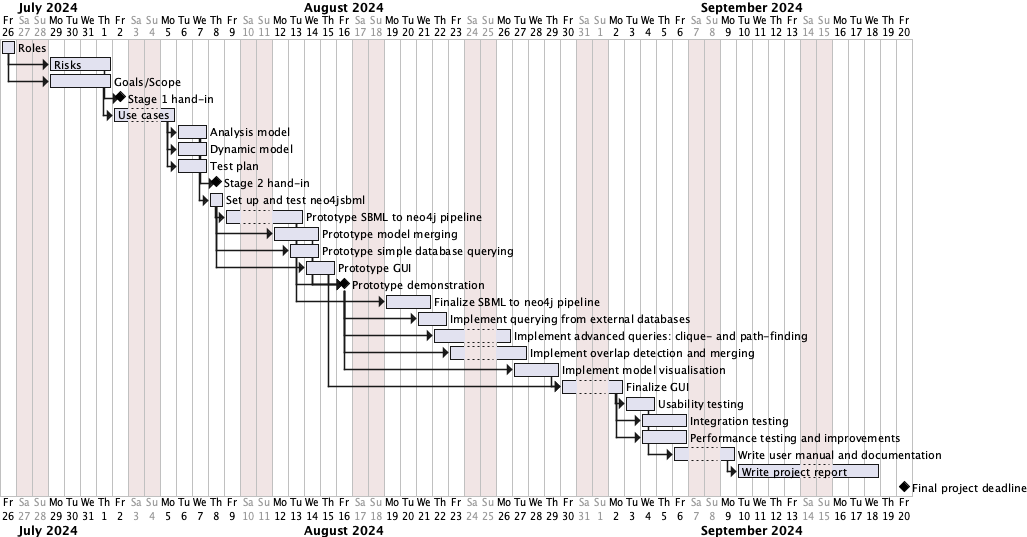

The diagram above was rendered by PlantUML. Its source (embedded in the PNG):
@startgantt
Project starts 2024-07-26
saturday are closed
sunday are closed

[Roles] requires 1 day
[Risks] requires 4 days and starts on 2024-07-29
[Roles] -> [Risks]
[Goals/Scope] requires 4 days and starts on 2024-07-29
[Roles] -> [Goals/Scope]

[Stage 1 hand-in] happens 2024-08-02
[Risks] -> [Stage 1 hand-in]

[Use cases] requires 2 days
[Goals/Scope] -> [Use cases]
[Analysis model] requires 2 days and starts on 2024-08-05
[Use cases] -> [Analysis model]
[Dynamic model] requires 2 days and starts on 2024-08-05
[Use cases] -> [Dynamic model]
[Test plan] requires 2 days and starts on 2024-08-05
[Use cases] -> [Test plan]

[Stage 2 hand-in] happens 2024-08-08
[Analysis model] -> [Stage 2 hand-in]

[Set up and test neo4jsbml] requires 1 days
[Analysis model] -> [Set up and test neo4jsbml]
[Prototype SBML to neo4j pipeline] requires 3 days
[Set up and test neo4jsbml] -> [Prototype SBML to neo4j pipeline]
[Prototype model merging] requires 3 days and starts on 2024-08-12
[Set up and test neo4jsbml] -> [Prototype model merging]
[Prototype simple database querying] requires 2 days and starts on 2024-08-13
[Set up and test neo4jsbml] -> [Prototype simple database querying]
[Prototype GUI] requires 2 days and starts on 2024-08-14
[Set up and test neo4jsbml] -> [Prototype GUI]

[Prototype demonstration] happens 2024-08-16
[Prototype SBML to neo4j pipeline] -> [Prototype demonstration]
[Prototype simple database querying] -> [Prototype demonstration]
[Prototype model merging] -> [Prototype demonstration]
[Prototype GUI] -> [Prototype demonstration]

[Finalize SBML to neo4j pipeline] requires 3 days and starts on 2024-08-19
[Prototype SBML to neo4j pipeline] -> [Finalize SBML to neo4j pipeline]
[Implement querying from external databases] requires 2 days and starts on 2024-08-21
[Prototype demonstration] -> [Implement querying from external databases]
[Implement advanced queries: clique- and path-finding] requires 3 days and starts on 2024-08-22
[Prototype demonstration] -> [Implement advanced queries: clique- and path-finding]
[Implement overlap detection and merging] requires 3 days and starts on 2024-08-23
[Prototype demonstration] -> [Implement overlap detection and merging]
[Implement model visualisation] requires 3 days and starts on 2024-08-27
[Prototype demonstration] -> [Implement model visualisation]
[Finalize GUI] requires 2 days
[Prototype GUI] -> [Finalize GUI]
[Implement model visualisation] -> [Finalize GUI]
[Usability testing] requires 2 days
[Finalize GUI] -> [Usability testing]
[Integration testing] requires 3 days and starts on 2024-09-04
[Finalize GUI] -> [Integration testing]
[Performance testing and improvements] requires 3 days and starts on 2024-09-04
[Finalize GUI] -> [Performance testing and improvements]
[Write user manual and documentation] requires 2 days and starts on 2024-09-06
[Usability testing] -> [Write user manual and documentation]
[Write project report] requires 7 days
[Write user manual and documentation] -> [Write project report]

[Final project deadline] happens 2024-09-20

[Roles] is 100% completed
[Risks] is 100% completed
[Goals/Scope] is 100% completed
[Use cases] is 100% completed
[Analysis model] is 100% complete
[Dynamic model] is 100% completed
[Test plan] is 100% completed

@endgantt